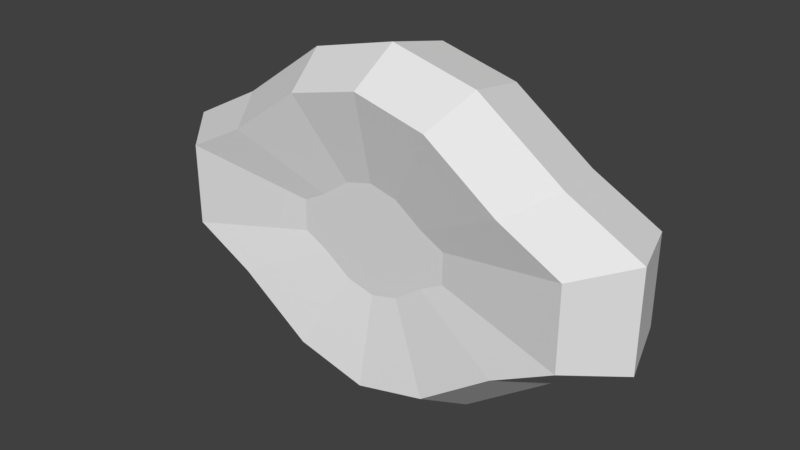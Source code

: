 # Source: ironhilt.blend  (saved by Blender 2.79.0; exported with 4.5.12 LTS)
import bpy
from mathutils import Matrix  # noqa: F401  (used for matrix-valued properties, if any)

bpy.ops.wm.read_factory_settings(use_empty=True)
scene = bpy.context.scene
scene.name = 'Scene'

# ---- collections
col_collection_1 = bpy.data.collections.new('Collection 1'); scene.collection.children.link(col_collection_1)

# ---- materials (node trees are filled in below, after node groups)
mat_woodenhilt = bpy.data.materials.new('woodenhilt')
mat_woodenhilt.alpha_threshold = 0.0
mat_woodenhilt.use_transparent_shadow = False
mat_woodenhilt.roughness = 0.5

# ---- material node trees

# ---- world
world_world = bpy.data.worlds.new('World'); scene.world = world_world
world_world.color = (0.05088, 0.05088, 0.05088)
world_world.use_sun_shadow = False
world_world.sun_shadow_jitter_overblur = 0.0
world_world.cycles.sampling_method = 'MANUAL'

# ---- meshes
me_base = bpy.data.meshes.new('Base')
me_base.from_pydata([(-0.1083, -0.0257, -0.02166), (-0.1083, -0.0257, 0.02166), (-0.119, 0.0357, -0.0238), (-0.119, 0.0357, 0.0238), (0.1083, -0.0257, -0.02166), (0.1083, -0.0257, 0.02166), (0.119, 0.0357, -0.0238), (0.119, 0.0357, 0.0238), (5.606e-10, 0.0357, -0.0833), (5.606e-10, 0.0357, 0.0833), (5.101e-10, -0.0257, -0.0758), (5.101e-10, -0.0257, 0.0758), (0.0833, 0.0357, 0.04284), (0.0758, -0.0257, -0.03898), (0.0833, 0.0357, -0.04284), (0.0758, -0.0257, 0.03898), (-0.0833, 0.0357, -0.04284), (-0.0758, -0.0257, 0.03898), (-0.0833, 0.0357, 0.04284), (-0.0758, -0.0257, -0.03898), (0.04165, 0.0357, -0.07283), (0.0379, -0.0257, 0.06627), (0.04165, 0.0357, 0.07283), (0.0379, -0.0257, -0.06627), (-0.04165, 0.0357, 0.07283), (-0.0379, -0.0257, -0.06627), (-0.04165, 0.0357, -0.07283), (-0.0379, -0.0257, 0.06627), (-0.1309, 0.0, -0.02618), (-0.1309, 0.0, 0.02618), (0.1309, 0.0, -0.02618), (0.1309, 0.0, 0.02618), (5.606e-10, 0.0, 0.09163), (5.606e-10, 0.0, -0.09163), (0.09163, 0.0, 0.04712), (0.09163, 0.0, -0.04712), (-0.09163, 0.0, -0.04712), (-0.09163, 0.0, 0.04712), (0.04582, 0.0, -0.08011), (0.04582, 0.0, 0.08011), (-0.04582, 0.0, 0.08011), (-0.04582, 0.0, -0.08011), (-0.04165, -0.0157, -0.00833), (-0.04165, -0.0157, 0.00833), (0.04165, -0.0157, 0.00833), (0.04165, -0.0157, -0.00833), (0.02916, -0.0157, -0.01499), (-0.02916, -0.0157, 0.01499), (-0.01458, -0.0157, -0.02549), (1.962e-10, -0.0157, -0.02916), (0.01458, -0.0157, 0.02549), (1.962e-10, -0.0157, 0.02916), (0.01458, -0.0157, -0.02549), (0.02916, -0.0157, 0.01499), (-0.01458, -0.0157, 0.02549), (-0.02916, -0.0157, -0.01499)], [], [(28, 29, 3, 2), (14, 12, 7, 6), (30, 31, 5, 4), (17, 1, 43, 47), (35, 30, 4, 13), (37, 29, 1, 17), (39, 32, 11, 21), (41, 33, 10, 25), (13, 4, 45, 46), (26, 24, 9, 8), (11, 27, 54, 51), (31, 34, 15, 5), (38, 35, 13, 23), (20, 22, 12, 14), (2, 3, 18, 16), (28, 36, 19, 0), (40, 37, 17, 27), (10, 23, 52, 49), (8, 9, 22, 20), (33, 38, 23, 10), (4, 5, 44, 45), (34, 39, 21, 15), (0, 19, 55, 42), (32, 40, 27, 11), (16, 18, 24, 26), (36, 41, 25, 19), (16, 26, 41, 36), (9, 24, 40, 32), (12, 22, 39, 34), (8, 20, 38, 33), (24, 18, 37, 40), (2, 16, 36, 28), (20, 14, 35, 38), (7, 12, 34, 31), (26, 8, 33, 41), (22, 9, 32, 39), (18, 3, 29, 37), (14, 6, 30, 35), (6, 7, 31, 30), (0, 1, 29, 28), (55, 47, 43, 42), (52, 50, 51, 49), (45, 44, 53, 46), (48, 54, 47, 55), (46, 53, 50, 52), (49, 51, 54, 48), (23, 13, 46, 52), (25, 10, 49, 48), (27, 17, 47, 54), (15, 21, 50, 53), (21, 11, 51, 50), (19, 25, 48, 55), (5, 15, 53, 44), (1, 0, 42, 43)])
_uv = me_base.uv_layers.new(name='UVMap')
_uv.uv.foreach_set('vector', [0.06305, 0.1057, 0.1358, 0.1907, 0.09174, 0.2567, 0.0001351, 0.1803, 0.9323, 0.6438, 0.9323, 0.4816, 0.9999, 0.5176, 0.9999, 0.6078, 0.7399, 0.2839, 0.6492, 0.3119, 0.6129, 0.2356, 0.6836, 0.19, 0.2672, 0.1711, 0.2089, 0.1341, 0.3674, 0.06149, 0.3886, 0.07477, 0.4607, 0.4884, 0.549, 0.5016, 0.4988, 0.5916, 0.4275, 0.5787, 0.2033, 0.2416, 0.1358, 0.1907, 0.2089, 0.1341, 0.2672, 0.1711, 0.4659, 0.331, 0.3814, 0.3194, 0.4008, 0.2379, 0.4667, 0.2463, 0.193, 0.475, 0.2746, 0.4709, 0.2746, 0.5534, 0.2065, 0.5592, 0.4275, 0.5787, 0.4988, 0.5916, 0.3638, 0.7292, 0.3367, 0.7234, 0.6957, 0.7006, 0.6957, 0.4248, 0.7746, 0.405, 0.7746, 0.7204, 0.4008, 0.2379, 0.3378, 0.2149, 0.4115, 0.09545, 0.4342, 0.1057, 0.6492, 0.3119, 0.5711, 0.3274, 0.5472, 0.2402, 0.6129, 0.2356, 0.3562, 0.475, 0.4607, 0.4884, 0.4275, 0.5787, 0.3427, 0.5592, 0.8534, 0.7006, 0.8534, 0.4248, 0.9323, 0.4816, 0.9323, 0.6438, 0.5493, 0.6078, 0.5493, 0.5176, 0.6169, 0.4816, 0.6169, 0.6438, 0.0001351, 0.5016, 0.08842, 0.4884, 0.1217, 0.5787, 0.05034, 0.5916, 0.2997, 0.2926, 0.2033, 0.2416, 0.2672, 0.1711, 0.3378, 0.2149, 0.2746, 0.5534, 0.3427, 0.5592, 0.3033, 0.7128, 0.2746, 0.709, 0.7746, 0.7204, 0.7746, 0.405, 0.8534, 0.4248, 0.8534, 0.7006, 0.2746, 0.4709, 0.3562, 0.475, 0.3427, 0.5592, 0.2746, 0.5534, 0.6836, 0.19, 0.6129, 0.2356, 0.5128, 0.1002, 0.5293, 0.07224, 0.5711, 0.3274, 0.4659, 0.331, 0.4667, 0.2463, 0.5472, 0.2402, 0.05034, 0.5916, 0.1217, 0.5787, 0.2125, 0.7234, 0.1854, 0.7292, 0.3814, 0.3194, 0.2997, 0.2926, 0.3378, 0.2149, 0.4008, 0.2379, 0.6169, 0.6438, 0.6169, 0.4816, 0.6957, 0.4248, 0.6957, 0.7006, 0.08842, 0.4884, 0.193, 0.475, 0.2065, 0.5592, 0.1217, 0.5787, 0.08863, 0.4142, 0.1908, 0.406, 0.193, 0.475, 0.08842, 0.4884, 0.3659, 0.3889, 0.2745, 0.3642, 0.2997, 0.2926, 0.3814, 0.3194, 0.5713, 0.4047, 0.458, 0.4047, 0.4659, 0.331, 0.5711, 0.3274, 0.2746, 0.405, 0.3584, 0.406, 0.3562, 0.475, 0.2746, 0.4709, 0.2745, 0.3642, 0.1682, 0.3151, 0.2033, 0.2416, 0.2997, 0.2926, 0.007962, 0.4261, 0.08863, 0.4142, 0.08842, 0.4884, 0.0001351, 0.5016, 0.3584, 0.406, 0.4605, 0.4142, 0.4607, 0.4884, 0.3562, 0.475, 0.6593, 0.3846, 0.5713, 0.4047, 0.5711, 0.3274, 0.6492, 0.3119, 0.1908, 0.406, 0.2746, 0.405, 0.2746, 0.4709, 0.193, 0.475, 0.458, 0.4047, 0.3659, 0.3889, 0.3814, 0.3194, 0.4659, 0.331, 0.1682, 0.3151, 0.09174, 0.2567, 0.1358, 0.1907, 0.2033, 0.2416, 0.4605, 0.4142, 0.5412, 0.4261, 0.549, 0.5016, 0.4607, 0.4884, 0.7543, 0.3603, 0.6593, 0.3846, 0.6492, 0.3119, 0.7399, 0.2839, 0.1698, 0.05212, 0.2089, 0.1341, 0.1358, 0.1907, 0.06305, 0.1057, 0.3959, 0.01683, 0.3886, 0.07477, 0.3674, 0.06149, 0.3679, 0.02863, 0.49, 0.01629, 0.4591, 0.1078, 0.4342, 0.1057, 0.4629, 0.0001351, 0.5293, 0.07224, 0.5128, 0.1002, 0.4887, 0.1016, 0.5109, 0.04722, 0.4309, 0.0003278, 0.4115, 0.09545, 0.3886, 0.07477, 0.3959, 0.01683, 0.5109, 0.04722, 0.4887, 0.1016, 0.4591, 0.1078, 0.49, 0.01629, 0.4629, 0.0001351, 0.4342, 0.1057, 0.4115, 0.09545, 0.4309, 0.0003278, 0.3427, 0.5592, 0.4275, 0.5787, 0.3367, 0.7234, 0.3033, 0.7128, 0.2065, 0.5592, 0.2746, 0.5534, 0.2746, 0.709, 0.2459, 0.7128, 0.3378, 0.2149, 0.2672, 0.1711, 0.3886, 0.07477, 0.4115, 0.09545, 0.5472, 0.2402, 0.4667, 0.2463, 0.4591, 0.1078, 0.4887, 0.1016, 0.4667, 0.2463, 0.4008, 0.2379, 0.4342, 0.1057, 0.4591, 0.1078, 0.1217, 0.5787, 0.2065, 0.5592, 0.2459, 0.7128, 0.2125, 0.7234, 0.6129, 0.2356, 0.5472, 0.2402, 0.4887, 0.1016, 0.5128, 0.1002, 0.2089, 0.1341, 0.1698, 0.05212, 0.3679, 0.02863, 0.3674, 0.06149])
me_base.materials.append(mat_woodenhilt)
me_base.use_remesh_preserve_volume = False
me_base.use_remesh_preserve_attributes = False
me_base.use_mirror_vertex_groups = False
me_base.update()
me_tipa = bpy.data.meshes.new('TipA')
me_tipa.from_pydata([], [], [])
me_tipa.use_remesh_preserve_volume = False
me_tipa.use_remesh_preserve_attributes = False
me_tipa.use_mirror_vertex_groups = False
me_tipa.update()

# ---- objects
ob_base = bpy.data.objects.new('Base', me_base)
ob_tipa = bpy.data.objects.new('TipA', me_tipa)

# ---- transforms, parenting, visibility, modifiers, constraints
ob_base.location = (0.0, 0.0, 0.0)
ob_base.scale = (1.9, 1.9, 1.9)
ob_base.lineart.crease_threshold = 0.0
ob_tipa.parent = ob_base
ob_tipa.matrix_parent_inverse = Matrix(((0.5263, 0.0, 0.0, 0.0), (0.0, 0.5263, 0.0, 0.0), (0.0, 0.0, 0.5263, 0.0), (0.0, 0.0, 0.0, 1.0)))
ob_tipa.location = (0.0, -0.01, 0.0)
ob_tipa.lineart.crease_threshold = 0.0

# ---- collection membership
col_collection_1.objects.link(ob_base)
col_collection_1.objects.link(ob_tipa)

# ---- scene / render settings (as saved in the file)
scene.frame_start = 1; scene.frame_end = 250; scene.frame_set(1)
scene.render.engine = 'BLENDER_EEVEE_NEXT'
scene.render.resolution_percentage = 50
scene.render.dither_intensity = 0.0
scene.cycles.use_denoising = False
scene.cycles.samples = 128
scene.cycles.sampling_pattern = 'TABULATED_SOBOL'
scene.cycles.use_adaptive_sampling = False
scene.cycles.use_light_tree = False
scene.cycles.blur_glossy = 0.0
scene.cycles.sample_clamp_indirect = 0.0
scene.view_settings.view_transform = 'Standard'
bpy.context.view_layer.update()

# ---- added for rendering (the .blend has no active camera and no usable light): camera, sun
cam_auto = bpy.data.cameras.new('AutoCamera')
cam_auto.lens = 50.0
cam_auto.sensor_width = 36.0
cam_auto.clip_end = 1000.0
ob_auto_camera = bpy.data.objects.new('AutoCamera', cam_auto)
scene.collection.objects.link(ob_auto_camera)
ob_auto_camera.location = (0.572052, -0.676962, 0.457641)
ob_auto_camera.rotation_euler = (1.09748, -7.21219e-08, 0.694738)
scene.camera = ob_auto_camera
light_auto_sun = bpy.data.lights.new('AutoSun', 'SUN')
light_auto_sun.energy = 3.0
light_auto_sun.angle = 0.0523599
ob_auto_sun = bpy.data.objects.new('AutoSun', light_auto_sun)
scene.collection.objects.link(ob_auto_sun)
ob_auto_sun.rotation_euler = (0.872665, 0.174533, 0.523599)
bpy.context.view_layer.update()
